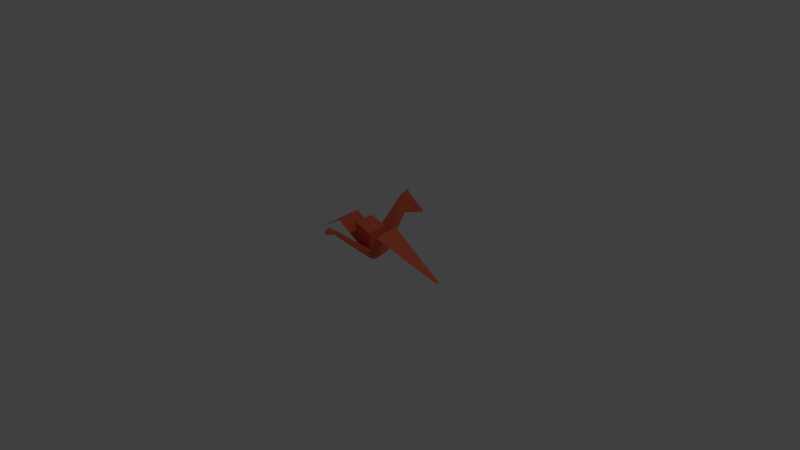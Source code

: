 # Source: battlebird.blend  (saved by Blender 2.76.0; exported with 4.5.12 LTS)
import bpy
from mathutils import Matrix  # noqa: F401  (used for matrix-valued properties, if any)

bpy.ops.wm.read_factory_settings(use_empty=True)
scene = bpy.context.scene
scene.name = 'Scene'

# ---- collections
col_collection_1 = bpy.data.collections.new('Collection 1'); scene.collection.children.link(col_collection_1)

# ---- materials (node trees are filled in below, after node groups)
mat_material = bpy.data.materials.new('Material')
mat_material.alpha_threshold = 0.0
mat_material.use_transparent_shadow = False
mat_material.diffuse_color = (0.8, 0.1478, 0.0815, 1.0)
mat_material.roughness = 0.5
mat_material.line_color = (0.0, 0.0, 0.0, 1.0)

# ---- material node trees

# ---- world
world_world = bpy.data.worlds.new('World'); scene.world = world_world
world_world.color = (0.05088, 0.05088, 0.05088)
world_world.use_sun_shadow = False
world_world.sun_shadow_jitter_overblur = 0.0
world_world.cycles.sampling_method = 'MANUAL'
world_world.cycles.sample_map_resolution = 256

# ---- cameras
cam_camera = bpy.data.cameras.new('Camera')
cam_camera.clip_end = 100.0
cam_camera.lens = 35.0
cam_camera.sensor_width = 32.0
cam_camera.sensor_height = 18.0
cam_camera.ortho_scale = 7.314
cam_camera.dof.focus_distance = 0.0
cam_camera.dof.aperture_fstop = 128.0

# ---- lights
light_lamp = bpy.data.lights.new('Lamp', 'POINT')
light_lamp.transmission_factor = 0.0
light_lamp.cutoff_distance = 30.0
light_lamp.energy = 100.0
light_lamp.shadow_buffer_clip_start = 1.001
light_lamp.shadow_soft_size = 0.1
light_lamp.shadow_maximum_resolution = 0.006
light_lamp.use_absolute_resolution = True
light_lamp.cycles.use_multiple_importance_sampling = False

# ---- meshes
me_cube = bpy.data.meshes.new('Cube')
me_cube.from_pydata([(-0.3534, 0.06059, 0.4946), (-0.3534, -0.2634, 0.4561), (-0.1243, -0.1416, 0.05263), (-0.1243, -0.1416, 0.1579), (-0.1243, -0.1516, 0.2632), (-0.1243, -0.1616, 0.29), (-0.1243, -0.1547, 0.3201), (-0.1243, -0.1447, 0.3501), (-0.1243, -0.1789, 0.3801), (-0.1243, -0.1789, 0.4102), (-0.02829, -0.283, 0.5493), (-0.1243, 0.1416, 0.05263), (-0.1243, 0.1416, 0.2104), (-0.1243, 0.1316, 0.2632), (-0.1243, 0.1216, 0.29), (-0.1243, 0.1285, 0.3201), (-0.1243, 0.1385, 0.3501), (-0.1243, 0.1042, 0.3801), (-0.1243, 0.1042, 0.4102), (-0.02829, 0.0001575, 0.5493), (2.102e-07, 0.1416, 0.05263), (2.133e-07, 0.1416, 0.2104), (2.165e-07, 0.1316, 0.2632), (2.161e-07, 0.1216, 0.29), (2.235e-07, 0.1285, 0.3201), (2.235e-07, 0.1385, 0.3501), (2.31e-07, 0.1042, 0.3801), (2.31e-07, 0.1042, 0.4102), (2.384e-07, 0.0001575, 0.5493), (-5.066e-07, -0.283, 0.5493), (-4.768e-07, -0.1789, 0.4102), (-4.545e-07, -0.1789, 0.3801), (-4.247e-07, -0.1447, 0.3501), (-3.949e-07, -0.1547, 0.3201), (-3.651e-07, -0.1616, 0.29), (-3.388e-07, -0.1516, 0.2632), (-3.106e-07, -0.1416, 0.1579), (-2.823e-07, -0.1416, 0.05263), (-1.101, 0.03229, -0.004218), (-1.101, 0.07619, 0.0009988), (-0.06821, 0.4891, 0.4538), (-0.06821, 0.5599, 0.6443), (2.086e-07, 0.5578, 0.5314), (2.123e-07, 0.6129, 0.7219), (-0.03988, 0.8374, 0.3352), (-0.03988, 0.8495, 0.3668), (5.47e-05, 0.8374, 0.3352), (5.47e-05, 0.8495, 0.3668), (-0.06663, -0.6537, 0.5379), (-0.06663, -0.6537, 0.5955), (0.001464, -0.6537, 0.5955), (0.001464, -0.6537, 0.5379), (-0.02667, -0.7499, 0.5548), (-0.02667, -0.7499, 0.5786), (0.001387, -0.7499, 0.5786), (0.001387, -0.7499, 0.5548), (0.002102, 0.05373, -0.03971), (0.002102, -0.05373, -0.03971), (-0.04505, 0.05373, -0.03971), (-0.04505, -0.05373, -0.03971), (-1.101, 0.07619, 0.0009988), (-1.101, 0.03229, -0.004218)], [(61, 60)], [(1, 0, 39, 38), (28, 19, 10, 29), (28, 27, 18, 19), (27, 26, 17, 18), (26, 25, 16, 17), (25, 24, 15, 16), (24, 23, 14, 15), (23, 22, 13, 14), (22, 21, 12, 13), (20, 11, 40, 42), (2, 11, 58, 59), (2, 3, 12, 11), (3, 4, 13, 12), (4, 5, 14, 13), (5, 6, 15, 14), (6, 7, 16, 15), (7, 8, 17, 16), (8, 9, 18, 17), (9, 10, 19, 18), (37, 36, 50, 51), (36, 35, 4, 3), (35, 34, 5, 4), (34, 33, 6, 5), (33, 32, 7, 6), (32, 31, 8, 7), (31, 30, 9, 8), (30, 29, 10, 9), (3, 12, 0, 1), (41, 43, 47, 45), (21, 20, 42, 43), (11, 12, 41, 40), (12, 21, 43, 41), (47, 46, 44, 45), (40, 41, 45, 44), (42, 40, 44, 46), (43, 42, 46, 47), (51, 50, 54, 55), (2, 37, 51, 48), (3, 2, 48, 49), (36, 3, 49, 50), (55, 54, 53, 52), (48, 51, 55, 52), (49, 48, 52, 53), (50, 49, 53, 54), (56, 57, 59, 58), (37, 2, 59, 57), (20, 37, 57, 56), (11, 20, 56, 58)])
me_cube.materials.append(mat_material)
me_cube.use_remesh_preserve_volume = False
me_cube.use_remesh_preserve_attributes = False
me_cube.use_mirror_vertex_groups = False
me_cube.update()

# ---- objects
ob_empty_003 = bpy.data.objects.new('Empty.003', None)
ob_empty_002 = bpy.data.objects.new('Empty.002', None)
ob_empty_001 = bpy.data.objects.new('Empty.001', None)
ob_empty = bpy.data.objects.new('Empty', None)
ob_cube = bpy.data.objects.new('Cube', me_cube)
ob_lamp = bpy.data.objects.new('Lamp', light_lamp)
ob_camera = bpy.data.objects.new('Camera', cam_camera)

# ---- transforms, parenting, visibility, modifiers, constraints
ob_empty_003.location = (-0.01415, -0.1414, 0.5493)
ob_empty_003.empty_image_offset = (0.0, 0.0)
ob_empty_003.lineart.crease_threshold = 0.0
ob_empty_002.location = (-0.02261, -0.7018, 0.5667)
ob_empty_002.empty_image_offset = (0.0, 0.0)
ob_empty_002.lineart.crease_threshold = 0.0
ob_empty_001.location = (-0.02701, 0.6992, 0.4694)
ob_empty_001.empty_image_offset = (0.0, 0.0)
ob_empty_001.lineart.crease_threshold = 0.0
ob_empty.location = (-1.101, 0.05424, -0.00161)
ob_empty.empty_image_offset = (0.0, 0.0)
ob_empty.lineart.crease_threshold = 0.0
ob_cube.location = (0.0, 0.0, 0.0)
ob_cube.lock_rotations_4d = False
ob_cube.empty_display_type = 'ARROWS'
ob_cube.lineart.crease_threshold = 0.0
_m = ob_cube.modifiers.new('Hook-Empty', 'HOOK')
_m.center = (-1.101, 0.05424, -0.00161)
_m.matrix_inverse = ((1.0, 0.0, 0.0, 1.101), (0.0, 1.0, 0.0, -0.05424), (0.0, 0.0, 1.0, 0.00161), (0.0, 0.0, 0.0, 1.0))
_m.object = ob_empty
_m = ob_cube.modifiers.new('Hook-Empty.001', 'HOOK')
_m.center = (-0.02701, 0.6992, 0.4694)
_m.matrix_inverse = ((1.0, 0.0, 0.0, 0.02701), (0.0, 1.0, 0.0, -0.6992), (0.0, 0.0, 1.0, -0.4694), (0.0, 0.0, 0.0, 1.0))
_m.object = ob_empty_001
_m = ob_cube.modifiers.new('Hook-Empty.002', 'HOOK')
_m.center = (-0.02261, -0.7018, 0.5667)
_m.matrix_inverse = ((1.0, 0.0, 0.0, 0.02261), (0.0, 1.0, 0.0, 0.7018), (0.0, 0.0, 1.0, -0.5667), (0.0, 0.0, 0.0, 1.0))
_m.object = ob_empty_002
_m = ob_cube.modifiers.new('Hook-Empty.003', 'HOOK')
_m.center = (-0.01415, -0.1414, 0.5493)
_m.matrix_inverse = ((1.0, 0.0, 0.0, 0.01415), (0.0, 1.0, 0.0, 0.1414), (0.0, 0.0, 1.0, -0.5493), (0.0, 0.0, 0.0, 1.0))
_m.object = ob_empty_003
_m = ob_cube.modifiers.new('Mirror', 'MIRROR')
ob_lamp.location = (4.076, 1.005, 5.904)
ob_lamp.rotation_euler = (0.6503, 0.05522, 1.866)
ob_lamp.lock_rotations_4d = False
ob_lamp.empty_display_type = 'ARROWS'
ob_lamp.color = (0.0, 0.0, 0.0, 0.0)
ob_lamp.lineart.crease_threshold = 0.0
ob_camera.location = (7.481, -6.508, 5.344)
ob_camera.rotation_euler = (1.109, 0.01082, 0.8149)
ob_camera.lock_rotations_4d = False
ob_camera.empty_display_type = 'ARROWS'
ob_camera.color = (0.0, 0.0, 0.0, 0.0)
ob_camera.display_type = 'WIRE'
ob_camera.lineart.crease_threshold = 0.0

# ---- collection membership
col_collection_1.objects.link(ob_empty_003)
col_collection_1.objects.link(ob_empty_002)
col_collection_1.objects.link(ob_empty_001)
col_collection_1.objects.link(ob_empty)
col_collection_1.objects.link(ob_cube)
col_collection_1.objects.link(ob_lamp)
col_collection_1.objects.link(ob_camera)

# ---- scene / render settings (as saved in the file)
scene.camera = ob_camera
scene.frame_start = 1; scene.frame_end = 100; scene.frame_set(0)
scene.render.engine = 'BLENDER_EEVEE_NEXT'
scene.render.resolution_percentage = 50
scene.render.dither_intensity = 0.0
scene.cycles.use_denoising = False
scene.cycles.samples = 10
scene.cycles.sampling_pattern = 'TABULATED_SOBOL'
scene.cycles.light_sampling_threshold = 0.0
scene.cycles.use_adaptive_sampling = False
scene.cycles.use_light_tree = False
scene.cycles.blur_glossy = 0.0
scene.cycles.pixel_filter_type = 'GAUSSIAN'
scene.cycles.sample_clamp_indirect = 0.0
scene.view_settings.view_transform = 'Standard'
bpy.context.view_layer.update()
